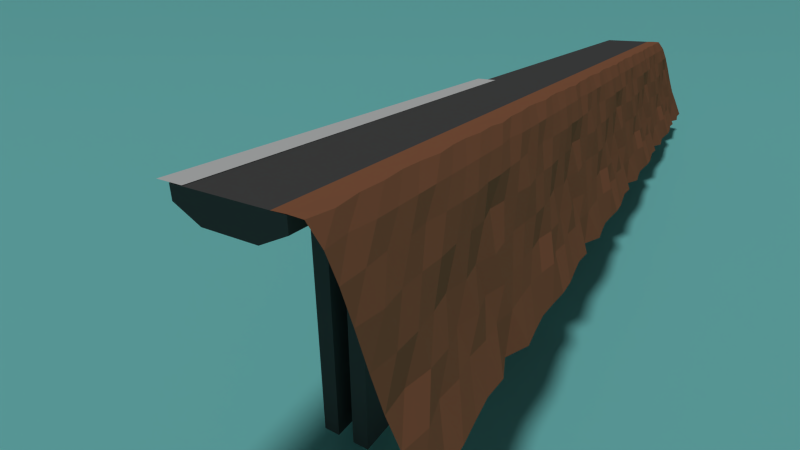 # Source: Roads.blend  (saved by Blender 2.78.0; exported with 4.5.12 LTS)
import bpy
from mathutils import Matrix  # noqa: F401  (used for matrix-valued properties, if any)

bpy.ops.wm.read_factory_settings(use_empty=True)
scene = bpy.context.scene
scene.name = 'Scene'

# ---- collections
col_collection_1 = bpy.data.collections.new('Collection 1'); scene.collection.children.link(col_collection_1)

# ---- materials (node trees are filled in below, after node groups)
mat_background = bpy.data.materials.new('Background')
mat_background.alpha_threshold = 0.0
mat_background.use_transparent_shadow = False
mat_background.diffuse_color = (0.2553, 0.8, 0.7865, 1.0)
mat_background.roughness = 0.5
mat_road = bpy.data.materials.new('Road')
mat_road.alpha_threshold = 0.0
mat_road.use_transparent_shadow = False
mat_road.diffuse_color = (0.09838, 0.09838, 0.09838, 1.0)
mat_road.roughness = 0.5
mat_cliff = bpy.data.materials.new('Cliff')
mat_cliff.alpha_threshold = 0.0
mat_cliff.use_transparent_shadow = False
mat_cliff.diffuse_color = (0.3644, 0.1497, 0.07849, 1.0)
mat_cliff.roughness = 0.5

# ---- material node trees

# ---- world
world_world = bpy.data.worlds.new('World'); scene.world = world_world
world_world.color = (0.05088, 0.05088, 0.05088)
world_world.use_sun_shadow = False
world_world.sun_shadow_jitter_overblur = 0.0
world_world.cycles.sampling_method = 'NONE'
world_world.cycles.sample_map_resolution = 256

# ---- cameras
cam_camera = bpy.data.cameras.new('Camera')
cam_camera.clip_end = 100.0
cam_camera.lens = 21.21
cam_camera.sensor_width = 32.0
cam_camera.sensor_height = 18.0
cam_camera.display_size = 2.0
cam_camera.dof.focus_distance = 0.0
cam_camera.dof.aperture_fstop = 128.0
cam_camera.dof.aperture_blades = 6

# ---- lights
light_sun = bpy.data.lights.new('Sun', 'SUN')
light_sun.transmission_factor = 0.0
light_sun.angle = 0.1993
light_sun.energy = 1.0
light_sun.shadow_buffer_clip_start = 0.5
light_sun.shadow_soft_size = 0.1
light_sun.shadow_cascade_max_distance = 1000.0
light_sun.cycles.use_multiple_importance_sampling = False

# ---- meshes
me_plane_003 = bpy.data.meshes.new('Plane.003')
me_plane_003.from_pydata([(-1.0, -1.0, 0.0), (1.0, -1.0, 0.0), (-1.0, 1.0, 0.7303), (1.0, 1.0, 0.7303), (-1.0, 0.7337, 0.3081), (-1.0, 0.3996, 0.05135), (-1.0, -0.02936, 0.0), (-1.0, -0.6, 0.0), (1.0, -0.6, 0.0), (1.0, -0.02936, 0.0), (1.0, 0.3996, 0.05135), (1.0, 0.7337, 0.3081)], [], [(4, 11, 3, 2), (0, 1, 8, 7), (7, 8, 9, 6), (6, 9, 10, 5), (5, 10, 11, 4)])
me_plane_003.polygons.foreach_set('use_smooth', [True] * 5)
me_plane_003.materials.append(mat_background)
me_plane_003.use_remesh_preserve_volume = False
me_plane_003.use_remesh_preserve_attributes = False
me_plane_003.use_mirror_vertex_groups = False
me_plane_003.update()
me_plane_001 = bpy.data.meshes.new('Plane.001')
me_plane_001.from_pydata([(-0.25, 0.0, 0.0), (0.25, 0.0, 0.0), (-0.25, 5.0, 0.0), (0.25, 5.0, 0.0)], [], [(0, 1, 3, 2)])
me_plane_001.use_remesh_preserve_volume = False
me_plane_001.use_remesh_preserve_attributes = False
me_plane_001.use_mirror_vertex_groups = False
me_plane_001.update()
me_plane = bpy.data.meshes.new('Plane')
me_plane.from_pydata([(-1.0, 0.0, 0.0), (1.0, 0.0, 0.0), (-1.0, 5.0, 0.0), (1.0, 5.0, 0.0), (-1.0, 5.0, -0.25), (-1.0, 0.0, -0.25), (1.0, 0.0, -0.25), (1.0, 5.0, -0.25), (-0.5, 5.0, -0.5), (-0.5, 0.0, -0.5), (0.5, 0.0, -0.5), (0.5, 5.0, -0.5), (-0.5, 3.0, -0.5), (-0.5, 2.0, -0.5), (0.5, 2.0, -0.5), (0.5, 3.0, -0.5), (-0.1667, 2.0, -0.5), (0.1667, 2.0, -0.5), (-0.1667, 3.0, -0.5), (0.1667, 3.0, -0.5), (-0.5, 3.0, -5.5), (-0.5, 2.0, -5.5), (0.5, 2.0, -5.5), (0.5, 3.0, -5.5), (0.1667, 2.0, -5.5), (0.1667, 3.0, -5.5), (-0.1667, 2.0, -5.5), (-0.1667, 3.0, -5.5)], [], [(0, 1, 3, 2), (7, 11, 8, 4), (3, 7, 4, 2), (0, 5, 6, 1), (1, 6, 7, 3), (2, 4, 5, 0), (12, 8, 11, 15, 19, 18), (5, 9, 10, 6), (6, 10, 14, 15, 11, 7), (4, 8, 12, 13, 9, 5), (9, 13, 16, 17, 14, 10), (17, 19, 25, 24), (14, 17, 24, 22), (16, 18, 19, 17), (24, 25, 23, 22), (21, 20, 27, 26), (19, 15, 23, 25), (15, 14, 22, 23), (13, 12, 20, 21), (18, 16, 26, 27), (12, 18, 27, 20), (16, 13, 21, 26)])
me_plane.materials.append(mat_road)
me_plane.use_remesh_preserve_volume = False
me_plane.use_remesh_preserve_attributes = False
me_plane.use_mirror_vertex_groups = False
me_plane.update()
me_plane_002 = bpy.data.meshes.new('Plane.002')
me_plane_002.from_pydata([(-0.25, 0.0, 0.0), (0.25, 0.0, 0.0), (-0.25, 5.0, 0.0), (0.25, 5.0, 0.0), (0.0, 0.0, 0.008932), (0.0, 5.0, 0.008932), (1.044, -1.153e-07, -1.693), (1.044, 5.0, -1.693), (0.2757, 0.5, -0.02893), (0.25, 1.0, 0.0), (0.2732, 1.5, 0.00609), (0.2423, 2.0, 0.01707), (0.2191, 2.5, -0.007879), (0.2886, 3.0, 0.0), (0.25, 3.5, 0.0105), (0.2268, 4.0, 0.0), (0.2698, 4.5, -0.006572), (1.092, 0.5, -1.693), (1.092, 1.0, -1.693), (1.044, 1.5, -1.693), (0.9646, 2.0, -1.693), (1.044, 2.5, -1.693), (0.9646, 3.0, -1.693), (1.092, 3.5, -1.693), (1.044, 4.0, -1.693), (1.008, 4.5, -1.693), (0.8537, 5.0, -1.151), (0.6757, 5.0, -0.6844), (0.4944, 5.0, -0.3), (0.4944, 4.031e-08, -0.3), (0.6757, -4.565e-08, -0.6844), (0.8537, 0.0, -1.151), (0.4944, 4.5, -0.3), (0.6978, 4.5, -0.6844), (0.7936, 4.5, -1.151), (0.4944, 4.0, -0.3), (0.6757, 4.0, -0.6844), (0.7339, 4.0, -1.151), (0.4944, 3.5, -0.3), (0.7217, 3.5, -0.6844), (0.8537, 3.5, -1.151), (0.4944, 3.0, -0.3), (0.6978, 3.0, -0.6844), (0.8537, 3.0, -1.151), (0.4944, 2.5, -0.3), (0.6757, 2.5, -0.6844), (0.8537, 2.5, -1.151), (0.4944, 2.0, -0.3), (0.6157, 2.0, -0.6844), (0.8758, 2.0, -1.151), (0.4944, 1.5, -0.3), (0.6757, 1.5, -0.6844), (0.8537, 1.5, -1.151), (0.4944, 1.0, -0.3), (0.6381, 1.0, -0.6844), (0.8537, 1.0, -1.151), (0.4344, 0.5, -0.3), (0.6757, 0.5, -0.6844), (0.9218, 0.5, -1.151), (0.0, 0.5, 0.008932), (0.0, 1.0, 0.008932), (0.0, 1.5, 0.008932), (0.0, 2.0, 0.008932), (0.0, 2.5, 0.008932), (0.0, 3.0, 0.008932), (0.0, 3.5, 0.008932), (0.0, 4.0, 0.008932), (0.0, 4.5, 0.008932), (1.239, 1.185e-08, -2.196), (1.239, 5.0, -2.196), (1.195, 0.5, -2.196), (1.287, 1.0, -2.196), (1.286, 1.5, -2.196), (1.16, 2.0, -2.196), (1.286, 2.5, -2.196), (1.16, 3.0, -2.196), (1.287, 3.5, -2.196), (1.239, 4.0, -2.196), (1.242, 4.5, -2.196), (1.465, 8.6e-08, -2.633), (1.465, 5.0, -2.633), (1.552, 0.5, -2.633), (1.42, 1.0, -2.633), (1.465, 1.5, -2.633), (1.386, 2.0, -2.633), (1.422, 2.5, -2.633), (1.386, 3.0, -2.633), (1.458, 3.5, -2.633), (1.433, 4.0, -2.633), (1.429, 4.5, -2.633), (1.753, 1.107e-07, -3.219), (1.753, 5.0, -3.219), (1.801, 0.5, -3.219), (1.801, 1.0, -3.219), (1.753, 1.5, -3.219), (1.712, 2.0, -3.219), (1.753, 2.5, -3.219), (1.581, 3.0, -3.219), (1.801, 3.5, -3.219), (1.753, 4.0, -3.219), (1.717, 4.5, -3.219)], [], [(67, 16, 3, 5), (0, 4, 59, 60, 61, 62, 63, 64, 65, 66, 67, 5, 2), (58, 31, 6, 17), (26, 34, 25, 7), (34, 37, 24, 25), (37, 40, 23, 24), (40, 43, 22, 23), (43, 46, 21, 22), (46, 49, 20, 21), (49, 52, 19, 20), (52, 55, 18, 19), (55, 58, 17, 18), (9, 8, 56, 53), (53, 56, 57, 54), (54, 57, 58, 55), (10, 9, 53, 50), (50, 53, 54, 51), (51, 54, 55, 52), (11, 10, 50, 47), (47, 50, 51, 48), (48, 51, 52, 49), (12, 11, 47, 44), (44, 47, 48, 45), (45, 48, 49, 46), (13, 12, 44, 41), (41, 44, 45, 42), (42, 45, 46, 43), (14, 13, 41, 38), (38, 41, 42, 39), (39, 42, 43, 40), (15, 14, 38, 35), (35, 38, 39, 36), (36, 39, 40, 37), (16, 15, 35, 32), (32, 35, 36, 33), (33, 36, 37, 34), (3, 16, 32, 28), (28, 32, 33, 27), (27, 33, 34, 26), (8, 1, 29, 56), (56, 29, 30, 57), (57, 30, 31, 58), (4, 1, 8, 59), (59, 8, 9, 60), (60, 9, 10, 61), (61, 10, 11, 62), (62, 11, 12, 63), (63, 12, 13, 64), (64, 13, 14, 65), (65, 14, 15, 66), (66, 15, 16, 67), (20, 19, 72, 73), (17, 6, 68, 70), (24, 23, 76, 77), (21, 20, 73, 74), (18, 17, 70, 71), (25, 24, 77, 78), (7, 25, 78, 69), (22, 21, 74, 75), (19, 18, 71, 72), (23, 22, 75, 76), (75, 74, 85, 86), (72, 71, 82, 83), (69, 78, 89, 80), (76, 75, 86, 87), (73, 72, 83, 84), (70, 68, 79, 81), (77, 76, 87, 88), (74, 73, 84, 85), (71, 70, 81, 82), (78, 77, 88, 89), (82, 81, 92, 93), (89, 88, 99, 100), (86, 85, 96, 97), (83, 82, 93, 94), (80, 89, 100, 91), (87, 86, 97, 98), (84, 83, 94, 95), (81, 79, 90, 92), (88, 87, 98, 99), (85, 84, 95, 96)])
me_plane_002.materials.append(mat_cliff)
me_plane_002.use_remesh_preserve_volume = False
me_plane_002.use_remesh_preserve_attributes = False
me_plane_002.use_mirror_vertex_groups = False
me_plane_002.update()

# ---- objects
ob_camera = bpy.data.objects.new('Camera', cam_camera)
ob_plane_003 = bpy.data.objects.new('Plane.003', me_plane_003)
ob_sun = bpy.data.objects.new('Sun', light_sun)
ob_plane_001 = bpy.data.objects.new('Plane.001', me_plane_001)
ob_plane = bpy.data.objects.new('Plane', me_plane)
ob_plane_002 = bpy.data.objects.new('Plane.002', me_plane_002)

# ---- transforms, parenting, visibility, modifiers, constraints
ob_camera.location = (4.835, -3.84, 2.216)
ob_camera.rotation_euler = (1.155, -1.19e-06, 0.5573)
ob_camera.lineart.crease_threshold = 0.0
ob_plane_003.location = (1.848, 3.269, -6.365)
ob_plane_003.rotation_euler = (0.0, -0.0, 0.6051)
ob_plane_003.scale = (100.0, 100.0, 100.0)
ob_plane_003.lineart.crease_threshold = 0.0
ob_sun.location = (5.782, 3.269, 8.243)
ob_sun.lineart.crease_threshold = 0.0
ob_plane_001.location = (-1.0, 0.0, 0.009679)
ob_plane_001.lineart.crease_threshold = 0.0
_m = ob_plane_001.modifiers.new('Array', 'ARRAY')
_m.constant_offset_displace = (0.0, 0.0, 0.0)
_m.relative_offset_displace = (0.0, 1.0, 0.0)
ob_plane.location = (0.0, 0.0, 0.0)
ob_plane.lineart.crease_threshold = 0.0
_m = ob_plane.modifiers.new('Array', 'ARRAY')
_m.count = 5
_m.constant_offset_displace = (0.0, 0.0, 0.0)
_m.relative_offset_displace = (0.0, 1.0, 0.0)
ob_plane_002.location = (1.0, 0.0, 0.0)
ob_plane_002.lineart.crease_threshold = 0.0
_m = ob_plane_002.modifiers.new('Array', 'ARRAY')
_m.count = 5
_m.constant_offset_displace = (0.0, 0.0, 0.0)
_m.relative_offset_displace = (0.0, 1.0, 0.0)

# ---- collection membership
col_collection_1.objects.link(ob_camera)
col_collection_1.objects.link(ob_plane_003)
col_collection_1.objects.link(ob_sun)
col_collection_1.objects.link(ob_plane_001)
col_collection_1.objects.link(ob_plane)
col_collection_1.objects.link(ob_plane_002)

# ---- scene / render settings (as saved in the file)
scene.camera = ob_camera
scene.frame_start = 1; scene.frame_end = 250; scene.frame_set(91)
scene.render.engine = 'BLENDER_EEVEE_NEXT'
scene.render.resolution_percentage = 50
scene.render.dither_intensity = 0.0
scene.cycles.use_denoising = False
scene.cycles.samples = 10
scene.cycles.sampling_pattern = 'TABULATED_SOBOL'
scene.cycles.light_sampling_threshold = 0.0
scene.cycles.use_adaptive_sampling = False
scene.cycles.use_light_tree = False
scene.cycles.blur_glossy = 0.0
scene.cycles.pixel_filter_type = 'GAUSSIAN'
scene.cycles.sample_clamp_indirect = 0.0
scene.view_settings.view_transform = 'Standard'
bpy.context.view_layer.update()
